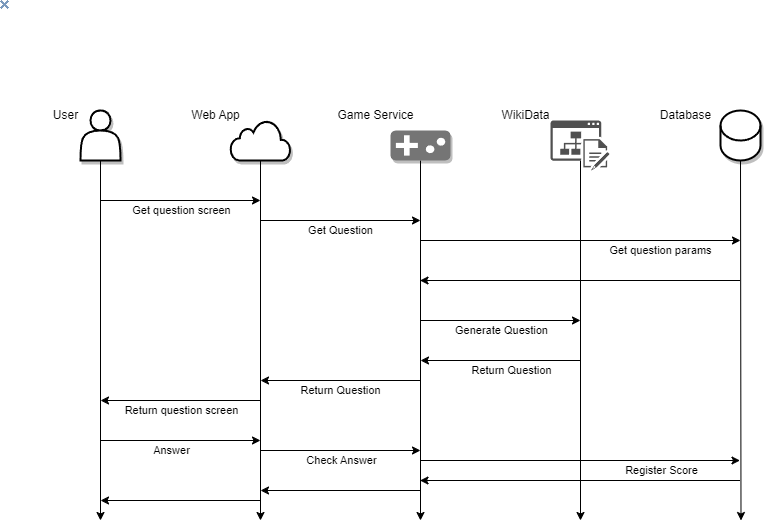

The diagram above was exported from draw.io. Its source (the exported page's mxGraphModel, read from the mxfile embedded in the PNG):
<mxGraphModel dx="939" dy="640" grid="1" gridSize="10" guides="1" tooltips="1" connect="1" arrows="1" fold="1" page="1" pageScale="1" pageWidth="1100" pageHeight="850" math="0" shadow="0">
  <root>
    <mxCell id="0" />
    <mxCell id="1" parent="0" />
    <mxCell id="26" style="edgeStyle=none;html=1;startArrow=none;" parent="1" edge="1">
      <mxGeometry relative="1" as="geometry">
        <mxPoint x="100" y="520" as="targetPoint" />
        <mxPoint x="100" y="160" as="sourcePoint" />
      </mxGeometry>
    </mxCell>
    <mxCell id="13" value="" style="shape=actor;whiteSpace=wrap;html=1;shadow=1;strokeWidth=2;" parent="1" vertex="1">
      <mxGeometry x="80" y="110" width="40" height="50" as="geometry" />
    </mxCell>
    <mxCell id="27" style="edgeStyle=none;html=1;exitX=0.5;exitY=1;exitDx=0;exitDy=0;" parent="1" edge="1">
      <mxGeometry relative="1" as="geometry">
        <mxPoint x="260" y="520" as="targetPoint" />
        <mxPoint x="260" y="160" as="sourcePoint" />
      </mxGeometry>
    </mxCell>
    <mxCell id="28" style="edgeStyle=none;html=1;exitX=0.5;exitY=1;exitDx=0;exitDy=0;" parent="1" edge="1">
      <mxGeometry relative="1" as="geometry">
        <mxPoint x="420" y="520" as="targetPoint" />
        <mxPoint x="420" y="160" as="sourcePoint" />
      </mxGeometry>
    </mxCell>
    <mxCell id="30" style="edgeStyle=none;html=1;exitX=0.5;exitY=1;exitDx=0;exitDy=0;exitPerimeter=0;" parent="1" source="25" edge="1">
      <mxGeometry relative="1" as="geometry">
        <mxPoint x="740.5" y="520" as="targetPoint" />
      </mxGeometry>
    </mxCell>
    <mxCell id="25" value="&lt;br&gt;" style="shape=cylinder3;whiteSpace=wrap;html=1;boundedLbl=1;backgroundOutline=1;size=15;shadow=1;sketch=0;fillStyle=auto;fillColor=#FFFFFF;strokeWidth=2;" parent="1" vertex="1">
      <mxGeometry x="720" y="110" width="40" height="50" as="geometry" />
    </mxCell>
    <mxCell id="36" value="" style="endArrow=classic;html=1;" parent="1" edge="1">
      <mxGeometry width="50" height="50" relative="1" as="geometry">
        <mxPoint x="100" y="200" as="sourcePoint" />
        <mxPoint x="260" y="200" as="targetPoint" />
      </mxGeometry>
    </mxCell>
    <mxCell id="38" value="Get question screen" style="edgeLabel;html=1;align=center;verticalAlign=middle;resizable=0;points=[];" parent="36" vertex="1" connectable="0">
      <mxGeometry x="-0.4" y="2" relative="1" as="geometry">
        <mxPoint x="32" y="12" as="offset" />
      </mxGeometry>
    </mxCell>
    <mxCell id="39" value="" style="endArrow=classic;html=1;" parent="1" edge="1">
      <mxGeometry width="50" height="50" relative="1" as="geometry">
        <mxPoint x="260" y="400" as="sourcePoint" />
        <mxPoint x="100" y="400" as="targetPoint" />
      </mxGeometry>
    </mxCell>
    <mxCell id="41" value="Return question screen" style="edgeLabel;html=1;align=center;verticalAlign=middle;resizable=0;points=[];" parent="39" vertex="1" connectable="0">
      <mxGeometry x="-0.175" y="-3" relative="1" as="geometry">
        <mxPoint x="-14" y="13" as="offset" />
      </mxGeometry>
    </mxCell>
    <mxCell id="47" value="" style="edgeStyle=none;orthogonalLoop=1;jettySize=auto;html=1;" parent="1" edge="1">
      <mxGeometry width="100" relative="1" as="geometry">
        <mxPoint x="260" y="220" as="sourcePoint" />
        <mxPoint x="420" y="220" as="targetPoint" />
        <Array as="points" />
      </mxGeometry>
    </mxCell>
    <mxCell id="48" value="Get Question" style="edgeLabel;html=1;align=center;verticalAlign=middle;resizable=0;points=[];" parent="47" vertex="1" connectable="0">
      <mxGeometry x="-0.25" y="-5" relative="1" as="geometry">
        <mxPoint x="20" y="5" as="offset" />
      </mxGeometry>
    </mxCell>
    <mxCell id="49" value="" style="endArrow=classic;html=1;" parent="1" edge="1">
      <mxGeometry width="50" height="50" relative="1" as="geometry">
        <mxPoint x="420" y="240" as="sourcePoint" />
        <mxPoint x="740" y="240" as="targetPoint" />
      </mxGeometry>
    </mxCell>
    <mxCell id="53" value="Get question params" style="edgeLabel;html=1;align=center;verticalAlign=middle;resizable=0;points=[];" parent="49" vertex="1" connectable="0">
      <mxGeometry x="-0.3949" y="3" relative="1" as="geometry">
        <mxPoint x="143" y="13" as="offset" />
      </mxGeometry>
    </mxCell>
    <mxCell id="56" value="" style="endArrow=classic;html=1;" parent="1" edge="1">
      <mxGeometry width="50" height="50" relative="1" as="geometry">
        <mxPoint x="580" y="160" as="sourcePoint" />
        <mxPoint x="580" y="520" as="targetPoint" />
      </mxGeometry>
    </mxCell>
    <mxCell id="57" value="" style="endArrow=classic;html=1;" parent="1" edge="1">
      <mxGeometry width="50" height="50" relative="1" as="geometry">
        <mxPoint x="420" y="320" as="sourcePoint" />
        <mxPoint x="580" y="320" as="targetPoint" />
      </mxGeometry>
    </mxCell>
    <mxCell id="58" value="Generate Question" style="edgeLabel;html=1;align=center;verticalAlign=middle;resizable=0;points=[];" parent="57" vertex="1" connectable="0">
      <mxGeometry x="0.1545" y="2" relative="1" as="geometry">
        <mxPoint x="-12" y="12" as="offset" />
      </mxGeometry>
    </mxCell>
    <mxCell id="59" value="" style="endArrow=classic;html=1;" parent="1" edge="1">
      <mxGeometry width="50" height="50" relative="1" as="geometry">
        <mxPoint x="739.5" y="280" as="sourcePoint" />
        <mxPoint x="419.5" y="280" as="targetPoint" />
      </mxGeometry>
    </mxCell>
    <mxCell id="60" value="" style="endArrow=classic;html=1;" parent="1" edge="1">
      <mxGeometry width="50" height="50" relative="1" as="geometry">
        <mxPoint x="580" y="360" as="sourcePoint" />
        <mxPoint x="420" y="360" as="targetPoint" />
      </mxGeometry>
    </mxCell>
    <mxCell id="86" value="Return Question" style="edgeLabel;html=1;align=center;verticalAlign=middle;resizable=0;points=[];" vertex="1" connectable="0" parent="60">
      <mxGeometry x="-0.2833" y="3" relative="1" as="geometry">
        <mxPoint x="-12" y="7" as="offset" />
      </mxGeometry>
    </mxCell>
    <mxCell id="61" value="" style="endArrow=classic;html=1;" parent="1" edge="1">
      <mxGeometry width="50" height="50" relative="1" as="geometry">
        <mxPoint x="420" y="380" as="sourcePoint" />
        <mxPoint x="260" y="380" as="targetPoint" />
      </mxGeometry>
    </mxCell>
    <mxCell id="87" value="Return Question" style="edgeLabel;html=1;align=center;verticalAlign=middle;resizable=0;points=[];" vertex="1" connectable="0" parent="61">
      <mxGeometry x="-0.2729" y="1" relative="1" as="geometry">
        <mxPoint x="-22" y="9" as="offset" />
      </mxGeometry>
    </mxCell>
    <mxCell id="62" value="" style="endArrow=classic;html=1;" parent="1" edge="1">
      <mxGeometry width="50" height="50" relative="1" as="geometry">
        <mxPoint x="260" y="500" as="sourcePoint" />
        <mxPoint x="100" y="500" as="targetPoint" />
      </mxGeometry>
    </mxCell>
    <mxCell id="63" value="" style="html=1;verticalLabelPosition=bottom;align=center;labelBackgroundColor=#ffffff;verticalAlign=top;strokeWidth=2;strokeColor=#000000;shadow=1;dashed=0;shape=mxgraph.ios7.icons.cloud;" parent="1" vertex="1">
      <mxGeometry x="230" y="120" width="60" height="40" as="geometry" />
    </mxCell>
    <mxCell id="64" value="User" style="text;html=1;align=center;verticalAlign=middle;resizable=0;points=[];autosize=1;strokeColor=none;fillColor=none;" parent="1" vertex="1">
      <mxGeometry x="40" y="100" width="50" height="30" as="geometry" />
    </mxCell>
    <mxCell id="66" value="Web App" style="text;html=1;align=center;verticalAlign=middle;resizable=0;points=[];autosize=1;strokeColor=none;fillColor=none;" parent="1" vertex="1">
      <mxGeometry x="180" y="100" width="70" height="30" as="geometry" />
    </mxCell>
    <mxCell id="76" value="Game Service" style="text;html=1;align=center;verticalAlign=middle;resizable=0;points=[];autosize=1;strokeColor=none;fillColor=none;" parent="1" vertex="1">
      <mxGeometry x="325" y="100" width="100" height="30" as="geometry" />
    </mxCell>
    <mxCell id="79" value="" style="shape=image;verticalLabelPosition=bottom;labelBackgroundColor=default;verticalAlign=top;aspect=fixed;imageAspect=0;image=data:image/png,(base64 omitted: 160 chars);" parent="1" vertex="1">
      <mxGeometry width="9" height="9" as="geometry" />
    </mxCell>
    <mxCell id="80" value="WikiData" style="text;html=1;align=center;verticalAlign=middle;resizable=0;points=[];autosize=1;strokeColor=none;fillColor=none;" parent="1" vertex="1">
      <mxGeometry x="490" y="100" width="70" height="30" as="geometry" />
    </mxCell>
    <mxCell id="81" value="Database" style="text;html=1;align=center;verticalAlign=middle;resizable=0;points=[];autosize=1;strokeColor=none;fillColor=none;" parent="1" vertex="1">
      <mxGeometry x="650" y="100" width="70" height="30" as="geometry" />
    </mxCell>
    <mxCell id="84" value="" style="sketch=0;dashed=0;connectable=0;html=1;fillColor=#757575;shape=mxgraph.gcp2.game;part=1;strokeColor=#000000;shadow=1;strokeWidth=2;" parent="1" vertex="1">
      <mxGeometry x="390" y="130" width="60" height="30" as="geometry" />
    </mxCell>
    <mxCell id="85" value="" style="sketch=0;pointerEvents=1;shadow=0;dashed=0;html=1;strokeColor=none;fillColor=#505050;labelPosition=center;verticalLabelPosition=bottom;verticalAlign=top;outlineConnect=0;align=center;shape=mxgraph.office.sites.wiki_site;" parent="1" vertex="1">
      <mxGeometry x="550" y="120" width="59" height="50" as="geometry" />
    </mxCell>
    <mxCell id="88" value="" style="endArrow=classic;html=1;" edge="1" parent="1">
      <mxGeometry width="50" height="50" relative="1" as="geometry">
        <mxPoint x="100" y="440" as="sourcePoint" />
        <mxPoint x="260" y="440" as="targetPoint" />
      </mxGeometry>
    </mxCell>
    <mxCell id="89" value="Answer" style="edgeLabel;html=1;align=center;verticalAlign=middle;resizable=0;points=[];" vertex="1" connectable="0" parent="88">
      <mxGeometry x="-0.4" y="2" relative="1" as="geometry">
        <mxPoint x="22" y="12" as="offset" />
      </mxGeometry>
    </mxCell>
    <mxCell id="90" value="" style="endArrow=classic;html=1;" edge="1" parent="1">
      <mxGeometry width="50" height="50" relative="1" as="geometry">
        <mxPoint x="260" y="450" as="sourcePoint" />
        <mxPoint x="420" y="450" as="targetPoint" />
      </mxGeometry>
    </mxCell>
    <mxCell id="91" value="Check Answer" style="edgeLabel;html=1;align=center;verticalAlign=middle;resizable=0;points=[];" vertex="1" connectable="0" parent="90">
      <mxGeometry x="-0.4" y="2" relative="1" as="geometry">
        <mxPoint x="32" y="12" as="offset" />
      </mxGeometry>
    </mxCell>
    <mxCell id="92" value="" style="endArrow=classic;html=1;" edge="1" parent="1">
      <mxGeometry width="50" height="50" relative="1" as="geometry">
        <mxPoint x="419.5" y="460" as="sourcePoint" />
        <mxPoint x="739.5" y="460" as="targetPoint" />
      </mxGeometry>
    </mxCell>
    <mxCell id="93" value="Register Score" style="edgeLabel;html=1;align=center;verticalAlign=middle;resizable=0;points=[];" vertex="1" connectable="0" parent="92">
      <mxGeometry x="-0.4" y="2" relative="1" as="geometry">
        <mxPoint x="145" y="12" as="offset" />
      </mxGeometry>
    </mxCell>
    <mxCell id="94" value="" style="endArrow=classic;html=1;" edge="1" parent="1">
      <mxGeometry width="50" height="50" relative="1" as="geometry">
        <mxPoint x="739.5" y="480" as="sourcePoint" />
        <mxPoint x="419.5" y="480" as="targetPoint" />
      </mxGeometry>
    </mxCell>
    <mxCell id="96" value="" style="endArrow=classic;html=1;" edge="1" parent="1">
      <mxGeometry width="50" height="50" relative="1" as="geometry">
        <mxPoint x="420" y="490" as="sourcePoint" />
        <mxPoint x="260" y="490" as="targetPoint" />
      </mxGeometry>
    </mxCell>
  </root>
</mxGraphModel>